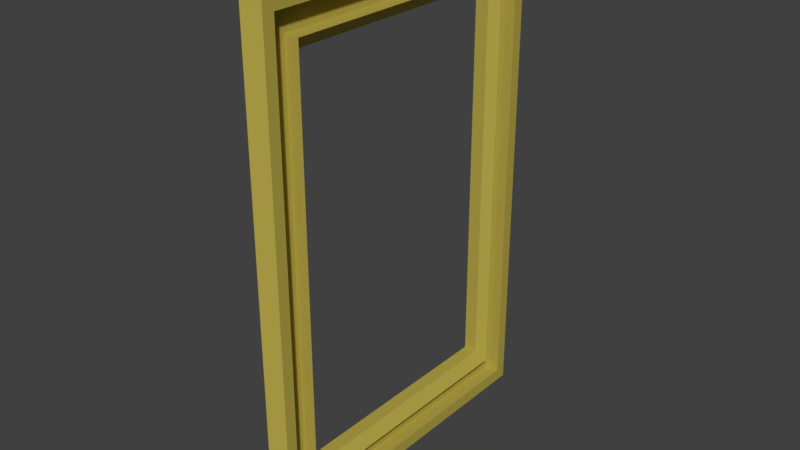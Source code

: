 # Source: Moldura.blend  (saved by Blender 2.78.0; exported with 4.5.12 LTS)
import bpy
from mathutils import Matrix  # noqa: F401  (used for matrix-valued properties, if any)

bpy.ops.wm.read_factory_settings(use_empty=True)
scene = bpy.context.scene
scene.name = 'Scene'

# ---- collections
col_collection_1 = bpy.data.collections.new('Collection 1'); scene.collection.children.link(col_collection_1)

# ---- materials (node trees are filled in below, after node groups)
mat_material = bpy.data.materials.new('Material')
mat_material.alpha_threshold = 0.0
mat_material.use_transparent_shadow = False
mat_material.diffuse_color = (0.4672, 0.3824, 0.06698, 1.0)
mat_material.roughness = 0.5
mat_material.specular_intensity = 1.0
mat_material.line_color = (0.0, 0.0, 0.0, 1.0)

# ---- material node trees

# ---- world
world_world = bpy.data.worlds.new('World'); scene.world = world_world
world_world.color = (0.05088, 0.05088, 0.05088)
world_world.use_sun_shadow = False
world_world.sun_shadow_jitter_overblur = 0.0
world_world.cycles.sampling_method = 'MANUAL'

# ---- meshes
me_cube_001 = bpy.data.meshes.new('Cube.001')
me_cube_001.from_pydata([(0.01239, 0.4692, -0.7609), (-0.03967, 0.4692, -0.7609), (0.01239, 0.4692, -0.7609), (0.04531, 0.5008, -0.8063), (-0.01094, 0.5008, -0.8063), (-0.01094, 0.5889, -0.9025), (0.0447, 0.5889, -0.9025), (0.0447, 0.6333, -0.9509), (-0.01495, 0.6611, -0.994), (0.01239, -0.4692, -0.7609), (-0.03967, -0.4692, -0.7609), (0.01239, -0.4692, -0.7609), (0.04531, -0.5008, -0.8063), (-0.01094, -0.5008, -0.8063), (-0.01094, -0.5889, -0.9025), (0.0447, -0.5889, -0.9025), (0.0447, -0.6333, -0.9509), (-0.01495, -0.6611, -0.994), (0.01239, 0.4692, 0.7609), (-0.03967, 0.4692, 0.7609), (0.01239, 0.4692, 0.7609), (0.04531, 0.5008, 0.8063), (-0.01094, 0.5008, 0.8063), (-0.01094, 0.5889, 0.9025), (0.0447, 0.5889, 0.9025), (0.0447, 0.6333, 0.9509), (-0.01495, 0.6611, 0.994), (0.01239, -0.4692, 0.7609), (-0.03967, -0.4692, 0.7609), (0.01239, -0.4692, 0.7609), (0.04531, -0.5008, 0.8063), (-0.01094, -0.5008, 0.8063), (-0.01094, -0.5889, 0.9025), (0.0447, -0.5889, 0.9025), (0.0447, -0.6333, 0.9509), (-0.01495, -0.6611, 0.994)], [], [(9, 27, 29, 11), (3, 21, 20, 2), (21, 3, 4, 22), (11, 12, 3, 2), (12, 13, 4, 3), (13, 14, 5, 4), (22, 4, 5, 23), (14, 15, 6, 5), (23, 5, 6, 24), (15, 16, 7, 6), (24, 6, 7, 25), (16, 17, 8, 7), (25, 7, 8, 26), (2, 11, 10, 1), (20, 2, 1, 19), (27, 18, 20, 29), (11, 29, 30, 12), (30, 31, 13, 12), (31, 32, 14, 13), (32, 33, 15, 14), (33, 34, 16, 15), (34, 35, 17, 16), (29, 28, 10, 11), (2, 20, 18, 0), (29, 20, 21, 30), (30, 21, 22, 31), (31, 22, 23, 32), (32, 23, 24, 33), (33, 24, 25, 34), (34, 25, 26, 35), (19, 28, 29, 20), (9, 11, 2, 0)])
me_cube_001.materials.append(mat_material)
me_cube_001.use_remesh_preserve_volume = False
me_cube_001.use_remesh_preserve_attributes = False
me_cube_001.use_mirror_vertex_groups = False
me_cube_001.update()

# ---- objects
ob_cube = bpy.data.objects.new('Cube', me_cube_001)

# ---- transforms, parenting, visibility, modifiers, constraints
ob_cube.location = (0.0, 0.0, 0.0)
ob_cube.lineart.crease_threshold = 0.0

# ---- collection membership
col_collection_1.objects.link(ob_cube)

# ---- scene / render settings (as saved in the file)
scene.frame_start = 1; scene.frame_end = 250; scene.frame_set(1)
scene.render.engine = 'BLENDER_EEVEE_NEXT'
scene.render.resolution_percentage = 50
scene.render.dither_intensity = 0.0
scene.cycles.use_denoising = False
scene.cycles.samples = 128
scene.cycles.sampling_pattern = 'TABULATED_SOBOL'
scene.cycles.light_sampling_threshold = 0.0
scene.cycles.use_adaptive_sampling = False
scene.cycles.use_light_tree = False
scene.cycles.blur_glossy = 0.0
scene.cycles.sample_clamp_indirect = 0.0
scene.view_settings.view_transform = 'Standard'
bpy.context.view_layer.update()

# ---- added for rendering (the .blend has no active camera and no usable light): camera, sun
cam_auto = bpy.data.cameras.new('AutoCamera')
cam_auto.lens = 50.0
cam_auto.sensor_width = 36.0
cam_auto.clip_end = 1000.0
ob_auto_camera = bpy.data.objects.new('AutoCamera', cam_auto)
scene.collection.objects.link(ob_auto_camera)
ob_auto_camera.location = (2.21319, -2.65244, 1.76829)
ob_auto_camera.rotation_euler = (1.09748, -7.21219e-08, 0.694738)
scene.camera = ob_auto_camera
light_auto_sun = bpy.data.lights.new('AutoSun', 'SUN')
light_auto_sun.energy = 3.0
light_auto_sun.angle = 0.0523599
ob_auto_sun = bpy.data.objects.new('AutoSun', light_auto_sun)
scene.collection.objects.link(ob_auto_sun)
ob_auto_sun.rotation_euler = (0.872665, 0.174533, 0.523599)
bpy.context.view_layer.update()
